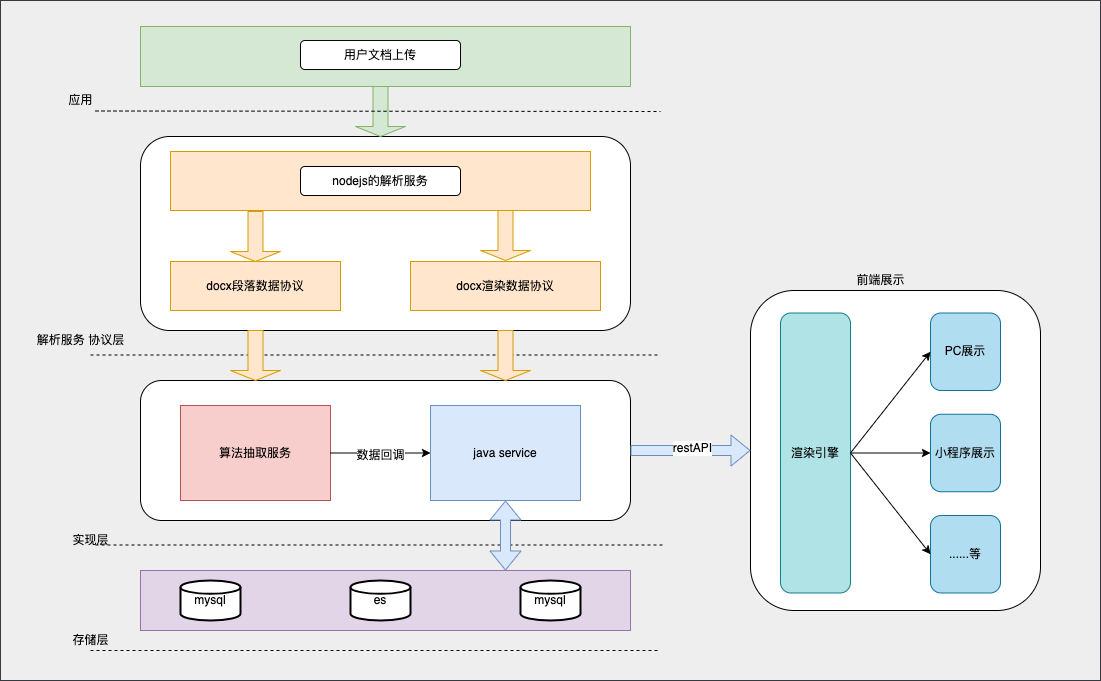

The diagram above was exported from draw.io. Its source (the exported page's mxGraphModel, read from the mxfile embedded in the PNG):
<mxGraphModel dx="3784" dy="2456" grid="1" gridSize="10" guides="1" tooltips="1" connect="1" arrows="1" fold="1" page="1" pageScale="1" pageWidth="850" pageHeight="1100" background="#FFFFFF" math="0" shadow="0">
  <root>
    <mxCell id="0" />
    <mxCell id="1" parent="0" />
    <mxCell id="UaR5LN62VFOLiPdi4MX6-82" value="" style="rounded=0;whiteSpace=wrap;html=1;sketch=0;fillColor=#eeeeee;strokeColor=#36393d;" vertex="1" parent="1">
      <mxGeometry x="210" y="410" width="1100" height="680" as="geometry" />
    </mxCell>
    <mxCell id="UaR5LN62VFOLiPdi4MX6-75" value="" style="rounded=1;whiteSpace=wrap;html=1;sketch=0;" vertex="1" parent="1">
      <mxGeometry x="960" y="700" width="290" height="320" as="geometry" />
    </mxCell>
    <mxCell id="UaR5LN62VFOLiPdi4MX6-52" value="" style="endArrow=none;html=1;rounded=1;sketch=0;curved=0;dashed=1;" edge="1" parent="1">
      <mxGeometry width="50" height="50" relative="1" as="geometry">
        <mxPoint x="305" y="954.5" as="sourcePoint" />
        <mxPoint x="875" y="954.5" as="targetPoint" />
      </mxGeometry>
    </mxCell>
    <mxCell id="UaR5LN62VFOLiPdi4MX6-45" value="" style="rounded=1;whiteSpace=wrap;html=1;sketch=0;" vertex="1" parent="1">
      <mxGeometry x="350" y="546" width="490" height="194" as="geometry" />
    </mxCell>
    <mxCell id="UaR5LN62VFOLiPdi4MX6-39" value="" style="endArrow=none;html=1;rounded=1;sketch=0;curved=0;dashed=1;" edge="1" parent="1">
      <mxGeometry width="50" height="50" relative="1" as="geometry">
        <mxPoint x="300" y="764.5" as="sourcePoint" />
        <mxPoint x="870" y="764.5" as="targetPoint" />
      </mxGeometry>
    </mxCell>
    <mxCell id="UaR5LN62VFOLiPdi4MX6-14" value="" style="rounded=0;whiteSpace=wrap;html=1;sketch=0;fillColor=#ffe6cc;strokeColor=#d79b00;" vertex="1" parent="1">
      <mxGeometry x="380" y="561" width="420" height="59" as="geometry" />
    </mxCell>
    <mxCell id="UaR5LN62VFOLiPdi4MX6-13" value="" style="rounded=0;whiteSpace=wrap;html=1;sketch=0;fillColor=#d5e8d4;strokeColor=#82b366;" vertex="1" parent="1">
      <mxGeometry x="350" y="436" width="490" height="60" as="geometry" />
    </mxCell>
    <mxCell id="UaR5LN62VFOLiPdi4MX6-9" value="用户文档上传" style="rounded=1;whiteSpace=wrap;html=1;" vertex="1" parent="1">
      <mxGeometry x="510" y="450" width="160" height="29" as="geometry" />
    </mxCell>
    <mxCell id="UaR5LN62VFOLiPdi4MX6-15" value="nodejs的解析服务" style="rounded=1;whiteSpace=wrap;html=1;" vertex="1" parent="1">
      <mxGeometry x="510" y="576" width="160" height="29" as="geometry" />
    </mxCell>
    <mxCell id="UaR5LN62VFOLiPdi4MX6-18" value="docx段落数据协议" style="rounded=0;whiteSpace=wrap;html=1;sketch=0;fillColor=#ffe6cc;strokeColor=#d79b00;" vertex="1" parent="1">
      <mxGeometry x="380" y="671" width="170" height="49" as="geometry" />
    </mxCell>
    <mxCell id="UaR5LN62VFOLiPdi4MX6-21" value="docx渲染数据协议" style="rounded=0;whiteSpace=wrap;html=1;sketch=0;fillColor=#ffe6cc;strokeColor=#d79b00;" vertex="1" parent="1">
      <mxGeometry x="620" y="671" width="190" height="49" as="geometry" />
    </mxCell>
    <mxCell id="UaR5LN62VFOLiPdi4MX6-24" value="" style="shape=singleArrow;direction=south;whiteSpace=wrap;html=1;rounded=0;sketch=0;fillColor=#ffe6cc;strokeColor=#d79b00;" vertex="1" parent="1">
      <mxGeometry x="440" y="621" width="50" height="50" as="geometry" />
    </mxCell>
    <mxCell id="UaR5LN62VFOLiPdi4MX6-26" value="" style="shape=singleArrow;direction=south;whiteSpace=wrap;html=1;rounded=0;sketch=0;fillColor=#ffe6cc;strokeColor=#d79b00;" vertex="1" parent="1">
      <mxGeometry x="690" y="620" width="50" height="50" as="geometry" />
    </mxCell>
    <mxCell id="UaR5LN62VFOLiPdi4MX6-34" value="" style="rounded=1;whiteSpace=wrap;html=1;sketch=0;" vertex="1" parent="1">
      <mxGeometry x="350" y="790" width="490" height="140" as="geometry" />
    </mxCell>
    <mxCell id="UaR5LN62VFOLiPdi4MX6-35" value="算法抽取服务" style="rounded=0;whiteSpace=wrap;html=1;sketch=0;fillColor=#f8cecc;strokeColor=#b85450;" vertex="1" parent="1">
      <mxGeometry x="390" y="815" width="150" height="95" as="geometry" />
    </mxCell>
    <mxCell id="UaR5LN62VFOLiPdi4MX6-37" value="" style="shape=singleArrow;direction=south;whiteSpace=wrap;html=1;rounded=0;sketch=0;fillColor=#ffe6cc;strokeColor=#d79b00;" vertex="1" parent="1">
      <mxGeometry x="440" y="740" width="50" height="50" as="geometry" />
    </mxCell>
    <mxCell id="UaR5LN62VFOLiPdi4MX6-38" value="" style="shape=singleArrow;direction=south;whiteSpace=wrap;html=1;rounded=0;sketch=0;fillColor=#ffe6cc;strokeColor=#d79b00;" vertex="1" parent="1">
      <mxGeometry x="690" y="740" width="50" height="50" as="geometry" />
    </mxCell>
    <mxCell id="UaR5LN62VFOLiPdi4MX6-40" value="java service" style="rounded=0;whiteSpace=wrap;html=1;sketch=0;fillColor=#dae8fc;strokeColor=#6c8ebf;" vertex="1" parent="1">
      <mxGeometry x="640" y="815" width="150" height="95" as="geometry" />
    </mxCell>
    <mxCell id="UaR5LN62VFOLiPdi4MX6-42" value="" style="endArrow=classic;html=1;rounded=1;sketch=0;curved=0;exitX=1;exitY=0.5;exitDx=0;exitDy=0;entryX=0;entryY=0.5;entryDx=0;entryDy=0;" edge="1" parent="1" source="UaR5LN62VFOLiPdi4MX6-35" target="UaR5LN62VFOLiPdi4MX6-40">
      <mxGeometry width="50" height="50" relative="1" as="geometry">
        <mxPoint x="610" y="770" as="sourcePoint" />
        <mxPoint x="660" y="720" as="targetPoint" />
      </mxGeometry>
    </mxCell>
    <mxCell id="UaR5LN62VFOLiPdi4MX6-44" value="数据回调" style="edgeLabel;html=1;align=center;verticalAlign=middle;resizable=0;points=[];" vertex="1" connectable="0" parent="UaR5LN62VFOLiPdi4MX6-42">
      <mxGeometry x="-0.0462" relative="1" as="geometry">
        <mxPoint as="offset" />
      </mxGeometry>
    </mxCell>
    <mxCell id="UaR5LN62VFOLiPdi4MX6-23" value="" style="shape=singleArrow;direction=south;whiteSpace=wrap;html=1;rounded=0;sketch=0;fillColor=#d5e8d4;strokeColor=#82b366;" vertex="1" parent="1">
      <mxGeometry x="565" y="496" width="50" height="50" as="geometry" />
    </mxCell>
    <mxCell id="UaR5LN62VFOLiPdi4MX6-47" value="" style="endArrow=none;html=1;rounded=1;sketch=0;curved=0;dashed=1;" edge="1" parent="1">
      <mxGeometry width="50" height="50" relative="1" as="geometry">
        <mxPoint x="305" y="520.5" as="sourcePoint" />
        <mxPoint x="870" y="521" as="targetPoint" />
      </mxGeometry>
    </mxCell>
    <mxCell id="UaR5LN62VFOLiPdi4MX6-53" value="" style="rounded=0;whiteSpace=wrap;html=1;sketch=0;fillColor=#e1d5e7;strokeColor=#9673a6;" vertex="1" parent="1">
      <mxGeometry x="350" y="980" width="490" height="60" as="geometry" />
    </mxCell>
    <mxCell id="UaR5LN62VFOLiPdi4MX6-54" value="mysql" style="strokeWidth=2;html=1;shape=mxgraph.flowchart.database;whiteSpace=wrap;rounded=0;sketch=0;" vertex="1" parent="1">
      <mxGeometry x="390" y="990" width="60" height="40" as="geometry" />
    </mxCell>
    <mxCell id="UaR5LN62VFOLiPdi4MX6-55" value="es" style="strokeWidth=2;html=1;shape=mxgraph.flowchart.database;whiteSpace=wrap;rounded=0;sketch=0;" vertex="1" parent="1">
      <mxGeometry x="560" y="990" width="60" height="40" as="geometry" />
    </mxCell>
    <mxCell id="UaR5LN62VFOLiPdi4MX6-56" value="mysql" style="strokeWidth=2;html=1;shape=mxgraph.flowchart.database;whiteSpace=wrap;rounded=0;sketch=0;" vertex="1" parent="1">
      <mxGeometry x="730" y="990" width="60" height="40" as="geometry" />
    </mxCell>
    <mxCell id="UaR5LN62VFOLiPdi4MX6-57" value="" style="endArrow=none;html=1;rounded=1;sketch=0;curved=0;dashed=1;" edge="1" parent="1">
      <mxGeometry width="50" height="50" relative="1" as="geometry">
        <mxPoint x="300" y="1060" as="sourcePoint" />
        <mxPoint x="870" y="1060" as="targetPoint" />
      </mxGeometry>
    </mxCell>
    <mxCell id="UaR5LN62VFOLiPdi4MX6-58" value="应用" style="text;html=1;align=center;verticalAlign=middle;resizable=0;points=[];autosize=1;strokeColor=none;fillColor=none;" vertex="1" parent="1">
      <mxGeometry x="270" y="500" width="40" height="20" as="geometry" />
    </mxCell>
    <mxCell id="UaR5LN62VFOLiPdi4MX6-59" value="解析服务 协议层" style="text;html=1;align=center;verticalAlign=middle;resizable=0;points=[];autosize=1;strokeColor=none;fillColor=none;" vertex="1" parent="1">
      <mxGeometry x="240" y="740" width="100" height="20" as="geometry" />
    </mxCell>
    <mxCell id="UaR5LN62VFOLiPdi4MX6-60" value="实现层" style="text;html=1;align=center;verticalAlign=middle;resizable=0;points=[];autosize=1;strokeColor=none;fillColor=none;" vertex="1" parent="1">
      <mxGeometry x="275" y="940" width="50" height="20" as="geometry" />
    </mxCell>
    <mxCell id="UaR5LN62VFOLiPdi4MX6-61" value="存储层" style="text;html=1;align=center;verticalAlign=middle;resizable=0;points=[];autosize=1;strokeColor=none;fillColor=none;" vertex="1" parent="1">
      <mxGeometry x="275" y="1040" width="50" height="20" as="geometry" />
    </mxCell>
    <mxCell id="UaR5LN62VFOLiPdi4MX6-67" value="" style="shape=flexArrow;endArrow=classic;html=1;rounded=1;sketch=0;curved=0;exitX=1;exitY=0.5;exitDx=0;exitDy=0;fillColor=#dae8fc;strokeColor=#6c8ebf;" edge="1" parent="1" source="UaR5LN62VFOLiPdi4MX6-34">
      <mxGeometry width="50" height="50" relative="1" as="geometry">
        <mxPoint x="670" y="950" as="sourcePoint" />
        <mxPoint x="960" y="860" as="targetPoint" />
      </mxGeometry>
    </mxCell>
    <mxCell id="UaR5LN62VFOLiPdi4MX6-68" value="restAPI" style="edgeLabel;html=1;align=center;verticalAlign=middle;resizable=0;points=[];" vertex="1" connectable="0" parent="UaR5LN62VFOLiPdi4MX6-67">
      <mxGeometry x="0.0167" y="4" relative="1" as="geometry">
        <mxPoint as="offset" />
      </mxGeometry>
    </mxCell>
    <mxCell id="UaR5LN62VFOLiPdi4MX6-69" value="渲染引擎" style="rounded=1;whiteSpace=wrap;html=1;sketch=0;fillColor=#b0e3e6;strokeColor=#0e8088;" vertex="1" parent="1">
      <mxGeometry x="990" y="722.5" width="70" height="280" as="geometry" />
    </mxCell>
    <mxCell id="UaR5LN62VFOLiPdi4MX6-70" value="PC展示" style="rounded=1;whiteSpace=wrap;html=1;sketch=0;fillColor=#b1ddf0;strokeColor=#10739e;" vertex="1" parent="1">
      <mxGeometry x="1140" y="722.5" width="70" height="77.5" as="geometry" />
    </mxCell>
    <mxCell id="UaR5LN62VFOLiPdi4MX6-73" value="小程序展示" style="rounded=1;whiteSpace=wrap;html=1;sketch=0;fillColor=#b1ddf0;strokeColor=#10739e;" vertex="1" parent="1">
      <mxGeometry x="1140" y="823.75" width="70" height="77.5" as="geometry" />
    </mxCell>
    <mxCell id="UaR5LN62VFOLiPdi4MX6-74" value="......等" style="rounded=1;whiteSpace=wrap;html=1;sketch=0;fillColor=#b1ddf0;strokeColor=#10739e;" vertex="1" parent="1">
      <mxGeometry x="1140" y="925" width="70" height="77.5" as="geometry" />
    </mxCell>
    <mxCell id="UaR5LN62VFOLiPdi4MX6-77" value="" style="endArrow=classic;html=1;rounded=1;sketch=0;curved=0;exitX=1;exitY=0.5;exitDx=0;exitDy=0;entryX=0;entryY=0.5;entryDx=0;entryDy=0;" edge="1" parent="1" source="UaR5LN62VFOLiPdi4MX6-69" target="UaR5LN62VFOLiPdi4MX6-70">
      <mxGeometry width="50" height="50" relative="1" as="geometry">
        <mxPoint x="1000" y="860" as="sourcePoint" />
        <mxPoint x="1050" y="810" as="targetPoint" />
      </mxGeometry>
    </mxCell>
    <mxCell id="UaR5LN62VFOLiPdi4MX6-78" value="" style="endArrow=classic;html=1;rounded=1;sketch=0;curved=0;exitX=1;exitY=0.5;exitDx=0;exitDy=0;entryX=0;entryY=0.5;entryDx=0;entryDy=0;" edge="1" parent="1" source="UaR5LN62VFOLiPdi4MX6-69" target="UaR5LN62VFOLiPdi4MX6-73">
      <mxGeometry width="50" height="50" relative="1" as="geometry">
        <mxPoint x="1070" y="872.5" as="sourcePoint" />
        <mxPoint x="1150" y="771.25" as="targetPoint" />
      </mxGeometry>
    </mxCell>
    <mxCell id="UaR5LN62VFOLiPdi4MX6-79" value="" style="endArrow=classic;html=1;rounded=1;sketch=0;curved=0;exitX=1;exitY=0.5;exitDx=0;exitDy=0;entryX=0;entryY=0.5;entryDx=0;entryDy=0;" edge="1" parent="1" source="UaR5LN62VFOLiPdi4MX6-69" target="UaR5LN62VFOLiPdi4MX6-74">
      <mxGeometry width="50" height="50" relative="1" as="geometry">
        <mxPoint x="1070" y="872.5" as="sourcePoint" />
        <mxPoint x="1150" y="872.5" as="targetPoint" />
      </mxGeometry>
    </mxCell>
    <mxCell id="UaR5LN62VFOLiPdi4MX6-80" value="前端展示" style="text;html=1;align=center;verticalAlign=middle;resizable=0;points=[];autosize=1;strokeColor=none;fillColor=none;" vertex="1" parent="1">
      <mxGeometry x="1060" y="680" width="60" height="20" as="geometry" />
    </mxCell>
    <mxCell id="UaR5LN62VFOLiPdi4MX6-84" value="" style="shape=flexArrow;endArrow=classic;startArrow=classic;html=1;rounded=1;sketch=0;curved=0;entryX=0.5;entryY=1;entryDx=0;entryDy=0;fillColor=#dae8fc;strokeColor=#6c8ebf;" edge="1" parent="1" target="UaR5LN62VFOLiPdi4MX6-40">
      <mxGeometry width="100" height="100" relative="1" as="geometry">
        <mxPoint x="715" y="980" as="sourcePoint" />
        <mxPoint x="340" y="820" as="targetPoint" />
      </mxGeometry>
    </mxCell>
  </root>
</mxGraphModel>